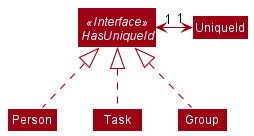

The diagram above was rendered by PlantUML. Its source (embedded in the PNG):
@startuml
!include style.puml
skinparam arrowThickness 1.1
skinparam arrowColor MODEL_COLOR
skinparam classBackgroundColor MODEL_COLOR

Interface HasUniqueId <<Interface>>
Class UniqueId
Class Person
Class Task
Class Group

Task .up.|> HasUniqueId
Person .up.|> HasUniqueId
Group .up.|> HasUniqueId

HasUniqueId "1" <-right-> "1" UniqueId
@enduml